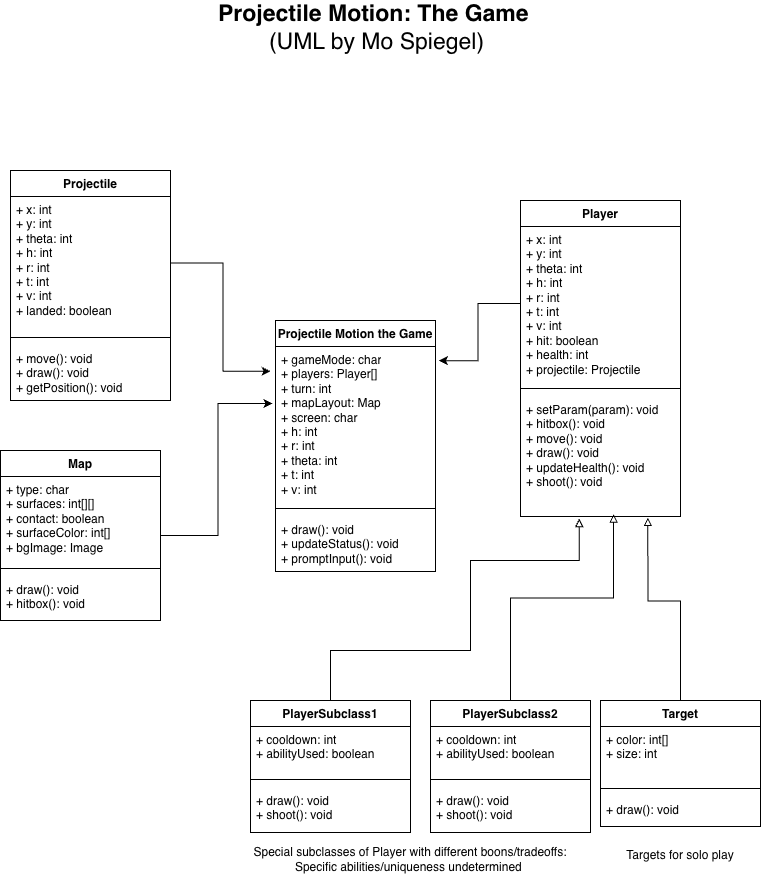

The diagram above was exported from draw.io. Its source (the exported page's mxGraphModel, read from the mxfile embedded in the PNG):
<mxGraphModel dx="1371" dy="658" grid="1" gridSize="10" guides="1" tooltips="1" connect="1" arrows="1" fold="1" page="1" pageScale="1" pageWidth="850" pageHeight="1100" math="0" shadow="0">
  <root>
    <mxCell id="0" />
    <mxCell id="1" parent="0" />
    <mxCell id="HyrnajZ6-XpMU57oPmMr-1" parent="1" style="swimlane;fontStyle=1;align=center;verticalAlign=top;childLayout=stackLayout;horizontal=1;startSize=26;horizontalStack=0;resizeParent=1;resizeParentMax=0;resizeLast=0;collapsible=1;marginBottom=0;whiteSpace=wrap;html=1;" value="Projectile Motion the Game" vertex="1">
      <mxGeometry height="251" width="160" x="345" y="350" as="geometry" />
    </mxCell>
    <mxCell id="HyrnajZ6-XpMU57oPmMr-2" parent="HyrnajZ6-XpMU57oPmMr-1" style="text;strokeColor=none;fillColor=none;align=left;verticalAlign=top;spacingLeft=4;spacingRight=4;overflow=hidden;rotatable=0;points=[[0,0.5],[1,0.5]];portConstraint=eastwest;whiteSpace=wrap;html=1;" value="+ gameMode: char&lt;div&gt;+ players: Player[]&lt;/div&gt;&lt;div&gt;&lt;div&gt;&lt;span style=&quot;background-color: transparent; color: light-dark(rgb(0, 0, 0), rgb(255, 255, 255));&quot;&gt;+ turn: int&lt;/span&gt;&lt;/div&gt;&lt;div&gt;+ mapLayout: Map&lt;/div&gt;&lt;div&gt;+ screen: char&lt;/div&gt;&lt;div&gt;+ h: int&lt;/div&gt;&lt;div&gt;+ r: int&lt;/div&gt;&lt;div&gt;+ theta: int&lt;/div&gt;&lt;div&gt;+ t: int&lt;/div&gt;&lt;div&gt;+ v: int&lt;/div&gt;&lt;/div&gt;" vertex="1">
      <mxGeometry height="154" width="160" y="26" as="geometry" />
    </mxCell>
    <mxCell id="HyrnajZ6-XpMU57oPmMr-3" parent="HyrnajZ6-XpMU57oPmMr-1" style="line;strokeWidth=1;fillColor=none;align=left;verticalAlign=middle;spacingTop=-1;spacingLeft=3;spacingRight=3;rotatable=0;labelPosition=right;points=[];portConstraint=eastwest;strokeColor=inherit;" value="" vertex="1">
      <mxGeometry height="16" width="160" y="180" as="geometry" />
    </mxCell>
    <mxCell id="HyrnajZ6-XpMU57oPmMr-4" parent="HyrnajZ6-XpMU57oPmMr-1" style="text;strokeColor=none;fillColor=none;align=left;verticalAlign=top;spacingLeft=4;spacingRight=4;overflow=hidden;rotatable=0;points=[[0,0.5],[1,0.5]];portConstraint=eastwest;whiteSpace=wrap;html=1;" value="+ draw(): void&lt;div&gt;+ updateStatus(): void&lt;/div&gt;&lt;div&gt;+ promptInput(): void&lt;/div&gt;" vertex="1">
      <mxGeometry height="55" width="160" y="196" as="geometry" />
    </mxCell>
    <mxCell id="HyrnajZ6-XpMU57oPmMr-7" parent="1" style="swimlane;fontStyle=1;align=center;verticalAlign=top;childLayout=stackLayout;horizontal=1;startSize=26;horizontalStack=0;resizeParent=1;resizeParentMax=0;resizeLast=0;collapsible=1;marginBottom=0;whiteSpace=wrap;html=1;" value="Player" vertex="1">
      <mxGeometry height="316" width="160" x="590" y="230" as="geometry" />
    </mxCell>
    <mxCell id="HyrnajZ6-XpMU57oPmMr-8" parent="HyrnajZ6-XpMU57oPmMr-7" style="text;strokeColor=none;fillColor=none;align=left;verticalAlign=top;spacingLeft=4;spacingRight=4;overflow=hidden;rotatable=0;points=[[0,0.5],[1,0.5]];portConstraint=eastwest;whiteSpace=wrap;html=1;" value="+ x: int&lt;div&gt;+ y: int&lt;/div&gt;&lt;div&gt;+ theta: int&lt;/div&gt;&lt;div&gt;+ h: int&lt;/div&gt;&lt;div&gt;+ r: int&lt;/div&gt;&lt;div&gt;+ t: int&lt;/div&gt;&lt;div&gt;+ v: int&lt;/div&gt;&lt;div&gt;+ hit: boolean&lt;/div&gt;&lt;div&gt;+ health: int&lt;/div&gt;&lt;div&gt;+ projectile: Projectile&lt;/div&gt;" vertex="1">
      <mxGeometry height="154" width="160" y="26" as="geometry" />
    </mxCell>
    <mxCell id="HyrnajZ6-XpMU57oPmMr-9" parent="HyrnajZ6-XpMU57oPmMr-7" style="line;strokeWidth=1;fillColor=none;align=left;verticalAlign=middle;spacingTop=-1;spacingLeft=3;spacingRight=3;rotatable=0;labelPosition=right;points=[];portConstraint=eastwest;strokeColor=inherit;" value="" vertex="1">
      <mxGeometry height="16" width="160" y="180" as="geometry" />
    </mxCell>
    <mxCell id="HyrnajZ6-XpMU57oPmMr-10" parent="HyrnajZ6-XpMU57oPmMr-7" style="text;strokeColor=none;fillColor=none;align=left;verticalAlign=top;spacingLeft=4;spacingRight=4;overflow=hidden;rotatable=0;points=[[0,0.5],[1,0.5]];portConstraint=eastwest;whiteSpace=wrap;html=1;" value="+ setParam(param): void&lt;div&gt;+ hitbox(): void&lt;/div&gt;&lt;div&gt;+ move(): void&lt;/div&gt;&lt;div&gt;+ draw(): void&lt;/div&gt;&lt;div&gt;+ updateHealth(): void&lt;/div&gt;&lt;div&gt;+ shoot(): void&amp;nbsp;&lt;/div&gt;" vertex="1">
      <mxGeometry height="120" width="160" y="196" as="geometry" />
    </mxCell>
    <mxCell id="HyrnajZ6-XpMU57oPmMr-11" parent="1" style="swimlane;fontStyle=1;align=center;verticalAlign=top;childLayout=stackLayout;horizontal=1;startSize=26;horizontalStack=0;resizeParent=1;resizeParentMax=0;resizeLast=0;collapsible=1;marginBottom=0;whiteSpace=wrap;html=1;" value="Projectile" vertex="1">
      <mxGeometry height="230" width="160" x="80" y="200" as="geometry" />
    </mxCell>
    <mxCell id="HyrnajZ6-XpMU57oPmMr-12" parent="HyrnajZ6-XpMU57oPmMr-11" style="text;strokeColor=none;fillColor=none;align=left;verticalAlign=top;spacingLeft=4;spacingRight=4;overflow=hidden;rotatable=0;points=[[0,0.5],[1,0.5]];portConstraint=eastwest;whiteSpace=wrap;html=1;" value="+ x: int&lt;div&gt;+ y: int&lt;/div&gt;&lt;div&gt;+ theta: int&lt;/div&gt;&lt;div&gt;+ h: int&lt;/div&gt;&lt;div&gt;+ r: int&lt;/div&gt;&lt;div&gt;+ t: int&lt;/div&gt;&lt;div&gt;+ v: int&lt;/div&gt;&lt;div&gt;+ landed: boolean&lt;/div&gt;" vertex="1">
      <mxGeometry height="133" width="160" y="26" as="geometry" />
    </mxCell>
    <mxCell id="HyrnajZ6-XpMU57oPmMr-13" parent="HyrnajZ6-XpMU57oPmMr-11" style="line;strokeWidth=1;fillColor=none;align=left;verticalAlign=middle;spacingTop=-1;spacingLeft=3;spacingRight=3;rotatable=0;labelPosition=right;points=[];portConstraint=eastwest;strokeColor=inherit;" value="" vertex="1">
      <mxGeometry height="16" width="160" y="159" as="geometry" />
    </mxCell>
    <mxCell id="HyrnajZ6-XpMU57oPmMr-14" parent="HyrnajZ6-XpMU57oPmMr-11" style="text;strokeColor=none;fillColor=none;align=left;verticalAlign=top;spacingLeft=4;spacingRight=4;overflow=hidden;rotatable=0;points=[[0,0.5],[1,0.5]];portConstraint=eastwest;whiteSpace=wrap;html=1;" value="+ move(): void&lt;div&gt;+ draw(): void&lt;/div&gt;&lt;div&gt;+ getPosition(): void&lt;/div&gt;&lt;div&gt;&lt;br&gt;&lt;/div&gt;" vertex="1">
      <mxGeometry height="55" width="160" y="175" as="geometry" />
    </mxCell>
    <mxCell id="HyrnajZ6-XpMU57oPmMr-15" parent="1" style="swimlane;fontStyle=1;align=center;verticalAlign=top;childLayout=stackLayout;horizontal=1;startSize=26;horizontalStack=0;resizeParent=1;resizeParentMax=0;resizeLast=0;collapsible=1;marginBottom=0;whiteSpace=wrap;html=1;" value="Map" vertex="1">
      <mxGeometry height="170" width="160" x="70" y="480" as="geometry" />
    </mxCell>
    <mxCell id="HyrnajZ6-XpMU57oPmMr-16" parent="HyrnajZ6-XpMU57oPmMr-15" style="text;strokeColor=none;fillColor=none;align=left;verticalAlign=top;spacingLeft=4;spacingRight=4;overflow=hidden;rotatable=0;points=[[0,0.5],[1,0.5]];portConstraint=eastwest;whiteSpace=wrap;html=1;" value="+ type: char&lt;div&gt;+ surfaces: int[][]&lt;/div&gt;&lt;div&gt;+ contact: boolean&lt;/div&gt;&lt;div&gt;+ surfaceColor: int[]&lt;/div&gt;&lt;div&gt;+ bgImage: Image&lt;/div&gt;" vertex="1">
      <mxGeometry height="84" width="160" y="26" as="geometry" />
    </mxCell>
    <mxCell id="HyrnajZ6-XpMU57oPmMr-17" parent="HyrnajZ6-XpMU57oPmMr-15" style="line;strokeWidth=1;fillColor=none;align=left;verticalAlign=middle;spacingTop=-1;spacingLeft=3;spacingRight=3;rotatable=0;labelPosition=right;points=[];portConstraint=eastwest;strokeColor=inherit;" value="" vertex="1">
      <mxGeometry height="16" width="160" y="110" as="geometry" />
    </mxCell>
    <mxCell id="HyrnajZ6-XpMU57oPmMr-18" parent="HyrnajZ6-XpMU57oPmMr-15" style="text;strokeColor=none;fillColor=none;align=left;verticalAlign=top;spacingLeft=4;spacingRight=4;overflow=hidden;rotatable=0;points=[[0,0.5],[1,0.5]];portConstraint=eastwest;whiteSpace=wrap;html=1;" value="&lt;div&gt;&lt;span style=&quot;background-color: transparent; color: light-dark(rgb(0, 0, 0), rgb(255, 255, 255));&quot;&gt;+ draw(): void&lt;/span&gt;&lt;/div&gt;&lt;div&gt;+ hitbox(): void&lt;/div&gt;" vertex="1">
      <mxGeometry height="44" width="160" y="126" as="geometry" />
    </mxCell>
    <mxCell id="HyrnajZ6-XpMU57oPmMr-19" parent="1" style="swimlane;fontStyle=1;align=center;verticalAlign=top;childLayout=stackLayout;horizontal=1;startSize=26;horizontalStack=0;resizeParent=1;resizeParentMax=0;resizeLast=0;collapsible=1;marginBottom=0;whiteSpace=wrap;html=1;" value="PlayerSubclass1" vertex="1">
      <mxGeometry height="132" width="160" x="320" y="730" as="geometry" />
    </mxCell>
    <mxCell id="HyrnajZ6-XpMU57oPmMr-20" parent="HyrnajZ6-XpMU57oPmMr-19" style="text;strokeColor=none;fillColor=none;align=left;verticalAlign=top;spacingLeft=4;spacingRight=4;overflow=hidden;rotatable=0;points=[[0,0.5],[1,0.5]];portConstraint=eastwest;whiteSpace=wrap;html=1;" value="+ cooldown: int&lt;div&gt;+ abilityUsed: boolean&lt;/div&gt;" vertex="1">
      <mxGeometry height="45" width="160" y="26" as="geometry" />
    </mxCell>
    <mxCell id="HyrnajZ6-XpMU57oPmMr-21" parent="HyrnajZ6-XpMU57oPmMr-19" style="line;strokeWidth=1;fillColor=none;align=left;verticalAlign=middle;spacingTop=-1;spacingLeft=3;spacingRight=3;rotatable=0;labelPosition=right;points=[];portConstraint=eastwest;strokeColor=inherit;" value="" vertex="1">
      <mxGeometry height="16" width="160" y="71" as="geometry" />
    </mxCell>
    <mxCell id="HyrnajZ6-XpMU57oPmMr-22" parent="HyrnajZ6-XpMU57oPmMr-19" style="text;strokeColor=none;fillColor=none;align=left;verticalAlign=top;spacingLeft=4;spacingRight=4;overflow=hidden;rotatable=0;points=[[0,0.5],[1,0.5]];portConstraint=eastwest;whiteSpace=wrap;html=1;" value="&lt;div&gt;+ draw(): void&lt;/div&gt;&lt;div&gt;+ shoot(): void&lt;/div&gt;" vertex="1">
      <mxGeometry height="45" width="160" y="87" as="geometry" />
    </mxCell>
    <mxCell id="HyrnajZ6-XpMU57oPmMr-28" edge="1" parent="1" source="HyrnajZ6-XpMU57oPmMr-23" style="edgeStyle=orthogonalEdgeStyle;rounded=0;orthogonalLoop=1;jettySize=auto;html=1;exitX=0.5;exitY=0;exitDx=0;exitDy=0;endArrow=block;endFill=0;entryX=0.582;entryY=0.981;entryDx=0;entryDy=0;entryPerimeter=0;" target="HyrnajZ6-XpMU57oPmMr-10">
      <mxGeometry relative="1" x="0.3823" as="geometry">
        <Array as="points">
          <mxPoint x="580" y="627.5" />
          <mxPoint x="683.1" y="627.5" />
        </Array>
        <mxPoint x="682.32" y="570" as="targetPoint" />
      </mxGeometry>
    </mxCell>
    <mxCell id="HyrnajZ6-XpMU57oPmMr-23" parent="1" style="swimlane;fontStyle=1;align=center;verticalAlign=top;childLayout=stackLayout;horizontal=1;startSize=26;horizontalStack=0;resizeParent=1;resizeParentMax=0;resizeLast=0;collapsible=1;marginBottom=0;whiteSpace=wrap;html=1;" value="PlayerSubclass2" vertex="1">
      <mxGeometry height="132" width="160" x="500" y="730" as="geometry" />
    </mxCell>
    <mxCell id="HyrnajZ6-XpMU57oPmMr-24" parent="HyrnajZ6-XpMU57oPmMr-23" style="text;strokeColor=none;fillColor=none;align=left;verticalAlign=top;spacingLeft=4;spacingRight=4;overflow=hidden;rotatable=0;points=[[0,0.5],[1,0.5]];portConstraint=eastwest;whiteSpace=wrap;html=1;" value="+ cooldown: int&lt;div&gt;+ abilityUsed: boolean&lt;/div&gt;" vertex="1">
      <mxGeometry height="45" width="160" y="26" as="geometry" />
    </mxCell>
    <mxCell id="HyrnajZ6-XpMU57oPmMr-25" parent="HyrnajZ6-XpMU57oPmMr-23" style="line;strokeWidth=1;fillColor=none;align=left;verticalAlign=middle;spacingTop=-1;spacingLeft=3;spacingRight=3;rotatable=0;labelPosition=right;points=[];portConstraint=eastwest;strokeColor=inherit;" value="" vertex="1">
      <mxGeometry height="16" width="160" y="71" as="geometry" />
    </mxCell>
    <mxCell id="HyrnajZ6-XpMU57oPmMr-26" parent="HyrnajZ6-XpMU57oPmMr-23" style="text;strokeColor=none;fillColor=none;align=left;verticalAlign=top;spacingLeft=4;spacingRight=4;overflow=hidden;rotatable=0;points=[[0,0.5],[1,0.5]];portConstraint=eastwest;whiteSpace=wrap;html=1;" value="&lt;div&gt;+ draw(): void&lt;/div&gt;&lt;div&gt;+ shoot(): void&lt;/div&gt;" vertex="1">
      <mxGeometry height="45" width="160" y="87" as="geometry" />
    </mxCell>
    <mxCell id="HyrnajZ6-XpMU57oPmMr-29" edge="1" parent="1" source="HyrnajZ6-XpMU57oPmMr-19" style="edgeStyle=orthogonalEdgeStyle;rounded=0;orthogonalLoop=1;jettySize=auto;html=1;exitX=0.5;exitY=0;exitDx=0;exitDy=0;entryX=0.367;entryY=1.018;entryDx=0;entryDy=0;entryPerimeter=0;endArrow=block;endFill=0;" target="HyrnajZ6-XpMU57oPmMr-10">
      <mxGeometry relative="1" x="-0.0013" as="geometry">
        <Array as="points">
          <mxPoint x="400" y="680" />
          <mxPoint x="540" y="680" />
          <mxPoint x="540" y="590" />
          <mxPoint x="648.7" y="590" />
        </Array>
      </mxGeometry>
    </mxCell>
    <mxCell id="HyrnajZ6-XpMU57oPmMr-30" parent="1" style="text;html=1;whiteSpace=wrap;strokeColor=none;fillColor=none;align=center;verticalAlign=middle;rounded=0;" value="Special subclasses of Player with different boons/tradeoffs: Specific abilities/uniqueness undetermined&amp;nbsp;" vertex="1">
      <mxGeometry height="30" width="360" x="300" y="874" as="geometry" />
    </mxCell>
    <mxCell id="HyrnajZ6-XpMU57oPmMr-31" edge="1" parent="1" source="HyrnajZ6-XpMU57oPmMr-8" style="edgeStyle=orthogonalEdgeStyle;rounded=0;orthogonalLoop=1;jettySize=auto;html=1;entryX=1.022;entryY=0.092;entryDx=0;entryDy=0;entryPerimeter=0;" target="HyrnajZ6-XpMU57oPmMr-2">
      <mxGeometry relative="1" as="geometry" />
    </mxCell>
    <mxCell id="HyrnajZ6-XpMU57oPmMr-32" edge="1" parent="1" source="HyrnajZ6-XpMU57oPmMr-12" style="edgeStyle=orthogonalEdgeStyle;rounded=0;orthogonalLoop=1;jettySize=auto;html=1;entryX=-0.031;entryY=0.161;entryDx=0;entryDy=0;entryPerimeter=0;" target="HyrnajZ6-XpMU57oPmMr-2">
      <mxGeometry relative="1" as="geometry" />
    </mxCell>
    <mxCell id="HyrnajZ6-XpMU57oPmMr-33" edge="1" parent="1" source="HyrnajZ6-XpMU57oPmMr-15" style="edgeStyle=orthogonalEdgeStyle;rounded=0;orthogonalLoop=1;jettySize=auto;html=1;entryX=-0.019;entryY=0.37;entryDx=0;entryDy=0;entryPerimeter=0;" target="HyrnajZ6-XpMU57oPmMr-2">
      <mxGeometry relative="1" as="geometry" />
    </mxCell>
    <mxCell id="HyrnajZ6-XpMU57oPmMr-34" parent="1" style="text;html=1;whiteSpace=wrap;strokeColor=none;fillColor=none;align=center;verticalAlign=middle;rounded=0;" value="&lt;font style=&quot;font-size: 23px;&quot;&gt;&lt;b&gt;Projectile Motion: The Game&amp;nbsp;&lt;/b&gt;&lt;/font&gt;&lt;div&gt;&lt;font style=&quot;font-size: 23px;&quot;&gt;(UML by Mo Spiegel)&lt;/font&gt;&lt;/div&gt;" vertex="1">
      <mxGeometry height="30" width="447" x="223" y="42" as="geometry" />
    </mxCell>
    <mxCell id="yBHXLZrzEkYxu3Xq3Oa8-5" edge="1" parent="1" source="yBHXLZrzEkYxu3Xq3Oa8-1" style="edgeStyle=orthogonalEdgeStyle;rounded=0;orthogonalLoop=1;jettySize=auto;html=1;endArrow=block;endFill=0;entryX=0.796;entryY=1.008;entryDx=0;entryDy=0;entryPerimeter=0;" target="HyrnajZ6-XpMU57oPmMr-10">
      <mxGeometry relative="1" x="0.0666" as="geometry">
        <Array as="points">
          <mxPoint x="750" y="630.5" />
          <mxPoint x="717.4" y="630.5" />
        </Array>
        <mxPoint x="720" y="570" as="targetPoint" />
      </mxGeometry>
    </mxCell>
    <mxCell id="yBHXLZrzEkYxu3Xq3Oa8-1" parent="1" style="swimlane;fontStyle=1;align=center;verticalAlign=top;childLayout=stackLayout;horizontal=1;startSize=26;horizontalStack=0;resizeParent=1;resizeParentMax=0;resizeLast=0;collapsible=1;marginBottom=0;whiteSpace=wrap;html=1;" value="Target" vertex="1">
      <mxGeometry height="126" width="160" x="670" y="730" as="geometry" />
    </mxCell>
    <mxCell id="yBHXLZrzEkYxu3Xq3Oa8-2" parent="yBHXLZrzEkYxu3Xq3Oa8-1" style="text;strokeColor=none;fillColor=none;align=left;verticalAlign=top;spacingLeft=4;spacingRight=4;overflow=hidden;rotatable=0;points=[[0,0.5],[1,0.5]];portConstraint=eastwest;whiteSpace=wrap;html=1;" value="+ color: int[]&lt;div&gt;+ size: int&lt;/div&gt;" vertex="1">
      <mxGeometry height="54" width="160" y="26" as="geometry" />
    </mxCell>
    <mxCell id="yBHXLZrzEkYxu3Xq3Oa8-3" parent="yBHXLZrzEkYxu3Xq3Oa8-1" style="line;strokeWidth=1;fillColor=none;align=left;verticalAlign=middle;spacingTop=-1;spacingLeft=3;spacingRight=3;rotatable=0;labelPosition=right;points=[];portConstraint=eastwest;strokeColor=inherit;" value="" vertex="1">
      <mxGeometry height="16" width="160" y="80" as="geometry" />
    </mxCell>
    <mxCell id="yBHXLZrzEkYxu3Xq3Oa8-4" parent="yBHXLZrzEkYxu3Xq3Oa8-1" style="text;strokeColor=none;fillColor=none;align=left;verticalAlign=top;spacingLeft=4;spacingRight=4;overflow=hidden;rotatable=0;points=[[0,0.5],[1,0.5]];portConstraint=eastwest;whiteSpace=wrap;html=1;" value="&lt;div&gt;+ draw(): void&lt;/div&gt;" vertex="1">
      <mxGeometry height="30" width="160" y="96" as="geometry" />
    </mxCell>
    <mxCell id="yBHXLZrzEkYxu3Xq3Oa8-8" parent="1" style="text;html=1;whiteSpace=wrap;strokeColor=none;fillColor=none;align=center;verticalAlign=middle;rounded=0;" value="Targets for solo play" vertex="1">
      <mxGeometry height="30" width="180" x="660" y="870" as="geometry" />
    </mxCell>
  </root>
</mxGraphModel>